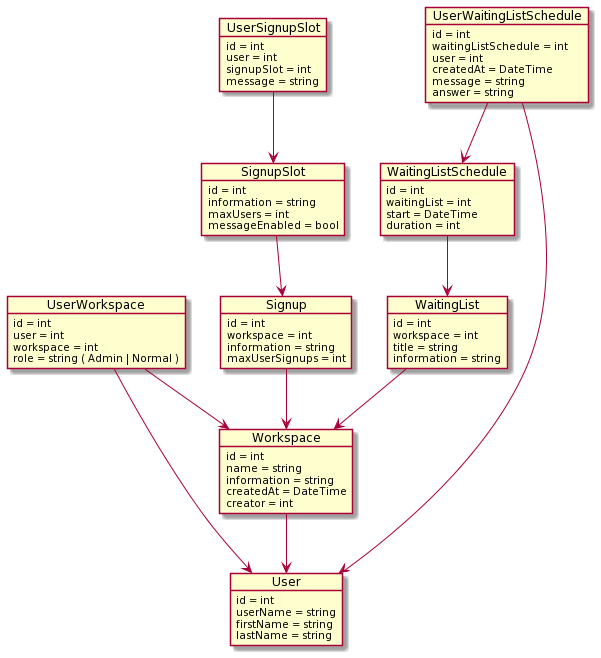

The diagram above was rendered by PlantUML. Its source (embedded in the PNG):
@startuml
object User {
    id = int 
    userName = string
    firstName = string
    lastName = string
}

object Workspace {
    id = int
    name = string
    information = string 
    createdAt = DateTime
    creator = int
}

object UserWorkspace {
    id = int
    user = int
    workspace = int
    role = string ( Admin | Normal )
}

object WaitingList {
    id = int
    workspace = int
    title = string  
    information = string
}

object WaitingListSchedule {
    id = int
    waitingList = int
    start = DateTime
    duration = int
}

object UserWaitingListSchedule {
    id = int
    waitingListSchedule = int
    user = int
    createdAt = DateTime 
    message = string
    answer = string
}

object Signup {
    id = int
    workspace = int
    information = string
    maxUserSignups = int
}

object SignupSlot {
    id = int
    information = string
    maxUsers = int
    messageEnabled = bool
}

object UserSignupSlot {
    id = int
    user = int
    signupSlot = int
    message = string
}


Workspace --> User


UserWorkspace --> User
UserWorkspace --> Workspace

WaitingList --> Workspace

WaitingListSchedule --> WaitingList

UserWaitingListSchedule --> User
UserWaitingListSchedule --> WaitingListSchedule

Signup --> Workspace

SignupSlot --> Signup

UserSignupSlot --> SignupSlot
@enduml